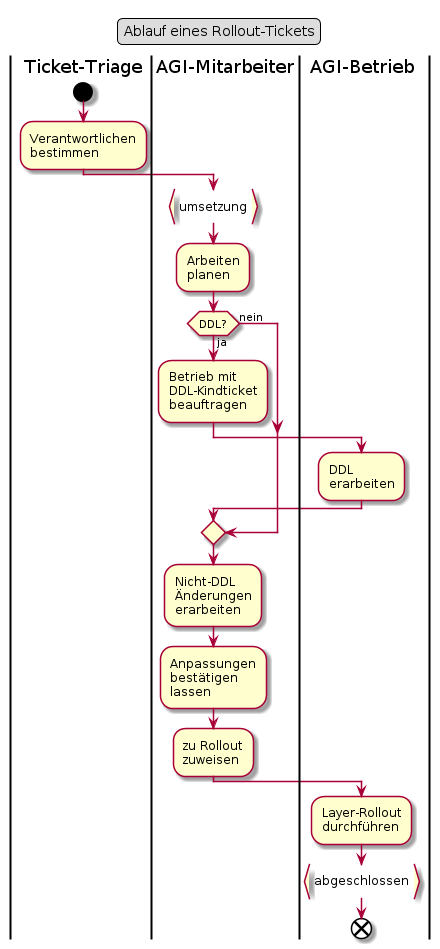

The diagram above was rendered by PlantUML. Its source (embedded in the PNG):
@startuml
legend top
	Ablauf eines Rollout-Tickets
end legend
|Ticket-Triage|
start
:Verantwortlichen
bestimmen;
|AGI-Mitarbeiter|

:umsetzung}

:Arbeiten
planen;

if (DDL?) then (nein)

else (ja)

:Betrieb mit
DDL-Kindticket
beauftragen;

|AGI-Betrieb|

:DDL
erarbeiten;

endif

|AGI-Mitarbeiter|

:Nicht-DDL
Änderungen
erarbeiten;

:Anpassungen
bestätigen
lassen;

:zu Rollout
zuweisen;

|AGI-Betrieb|
:Layer-Rollout
durchführen;

:abgeschlossen}

end
@enduml